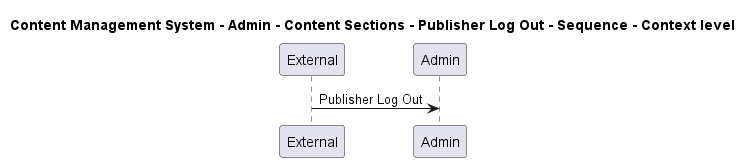

The diagram above was rendered by PlantUML. Its source (embedded in the PNG):
@startuml

title Content Management System - Admin - Content Sections - Publisher Log Out - Sequence - Context level

participant "External" as C4InterFlow.SoftwareSystems.ExternalSystem
participant "Admin" as ContentManagementSystem.SoftwareSystems.Admin

C4InterFlow.SoftwareSystems.ExternalSystem -> ContentManagementSystem.SoftwareSystems.Admin : Publisher Log Out


@enduml